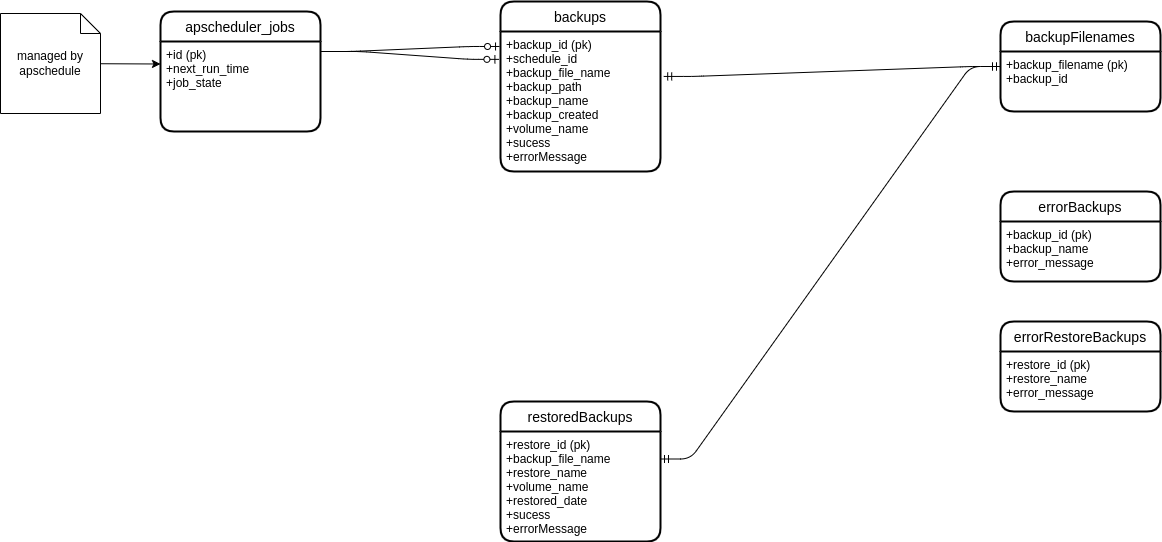

The diagram above was exported from draw.io. Its source (the exported page's mxGraphModel, read from the mxfile embedded in the PNG):
<mxGraphModel dx="1146" dy="223" grid="1" gridSize="10" guides="0" tooltips="1" connect="1" arrows="1" fold="1" page="1" pageScale="1" pageWidth="827" pageHeight="1169" background="#ffffff" math="0" shadow="0">
  <root>
    <mxCell id="0" />
    <mxCell id="1" parent="0" />
    <mxCell id="15" value="backups" style="swimlane;childLayout=stackLayout;horizontal=1;startSize=30;horizontalStack=0;rounded=1;fontSize=14;fontStyle=0;strokeWidth=2;resizeParent=0;resizeLast=1;shadow=0;dashed=0;align=center;" parent="1" vertex="1">
      <mxGeometry x="230" y="110" width="160" height="170" as="geometry" />
    </mxCell>
    <mxCell id="16" value="+backup_id (pk)&#10;+schedule_id&#10;+backup_file_name&#10;+backup_path&#10;+backup_name&#10;+backup_created&#10;+volume_name&#10;+sucess&#10;+errorMessage" style="align=left;strokeColor=none;fillColor=none;spacingLeft=4;fontSize=12;verticalAlign=top;resizable=0;rotatable=0;part=1;" parent="15" vertex="1">
      <mxGeometry y="30" width="160" height="140" as="geometry" />
    </mxCell>
    <mxCell id="17" value="restoredBackups" style="swimlane;childLayout=stackLayout;horizontal=1;startSize=30;horizontalStack=0;rounded=1;fontSize=14;fontStyle=0;strokeWidth=2;resizeParent=0;resizeLast=1;shadow=0;dashed=0;align=center;" parent="1" vertex="1">
      <mxGeometry x="230" y="510" width="160" height="140" as="geometry" />
    </mxCell>
    <mxCell id="18" value="+restore_id (pk)&#10;+backup_file_name&#10;+restore_name&#10;+volume_name&#10;+restored_date&#10;+sucess&#10;+errorMessage" style="align=left;strokeColor=none;fillColor=none;spacingLeft=4;fontSize=12;verticalAlign=top;resizable=0;rotatable=0;part=1;" parent="17" vertex="1">
      <mxGeometry y="30" width="160" height="110" as="geometry" />
    </mxCell>
    <mxCell id="22" value="backupFilenames" style="swimlane;childLayout=stackLayout;horizontal=1;startSize=30;horizontalStack=0;rounded=1;fontSize=14;fontStyle=0;strokeWidth=2;resizeParent=0;resizeLast=1;shadow=0;dashed=0;align=center;" parent="1" vertex="1">
      <mxGeometry x="730" y="130" width="160" height="90" as="geometry" />
    </mxCell>
    <mxCell id="23" value="+backup_filename (pk)&#10;+backup_id&#10;" style="align=left;strokeColor=none;fillColor=none;spacingLeft=4;fontSize=12;verticalAlign=top;resizable=0;rotatable=0;part=1;" parent="22" vertex="1">
      <mxGeometry y="30" width="160" height="60" as="geometry" />
    </mxCell>
    <mxCell id="34" value="" style="edgeStyle=entityRelationEdgeStyle;fontSize=12;html=1;endArrow=ERmandOne;startArrow=ERmandOne;exitX=1.02;exitY=0.321;exitDx=0;exitDy=0;exitPerimeter=0;" parent="1" source="16" edge="1">
      <mxGeometry width="100" height="100" relative="1" as="geometry">
        <mxPoint x="390" y="150" as="sourcePoint" />
        <mxPoint x="730" y="175" as="targetPoint" />
      </mxGeometry>
    </mxCell>
    <mxCell id="40" value="" style="edgeStyle=entityRelationEdgeStyle;fontSize=12;html=1;endArrow=ERmandOne;startArrow=ERmandOne;entryX=0;entryY=0.25;entryDx=0;entryDy=0;exitX=1;exitY=0.25;exitDx=0;exitDy=0;" parent="1" source="18" target="23" edge="1">
      <mxGeometry width="100" height="100" relative="1" as="geometry">
        <mxPoint x="400" y="560" as="sourcePoint" />
        <mxPoint x="740" y="465" as="targetPoint" />
      </mxGeometry>
    </mxCell>
    <mxCell id="41" value="errorBackups" style="swimlane;childLayout=stackLayout;horizontal=1;startSize=30;horizontalStack=0;rounded=1;fontSize=14;fontStyle=0;strokeWidth=2;resizeParent=0;resizeLast=1;shadow=0;dashed=0;align=center;" vertex="1" parent="1">
      <mxGeometry x="730" y="300" width="160" height="90" as="geometry" />
    </mxCell>
    <mxCell id="42" value="+backup_id (pk)&#10;+backup_name&#10;+error_message" style="align=left;strokeColor=none;fillColor=none;spacingLeft=4;fontSize=12;verticalAlign=top;resizable=0;rotatable=0;part=1;" vertex="1" parent="41">
      <mxGeometry y="30" width="160" height="60" as="geometry" />
    </mxCell>
    <mxCell id="43" value="errorRestoreBackups" style="swimlane;childLayout=stackLayout;horizontal=1;startSize=30;horizontalStack=0;rounded=1;fontSize=14;fontStyle=0;strokeWidth=2;resizeParent=0;resizeLast=1;shadow=0;dashed=0;align=center;" vertex="1" parent="1">
      <mxGeometry x="730" y="430" width="160" height="90" as="geometry" />
    </mxCell>
    <mxCell id="44" value="+restore_id (pk)&#10;+restore_name&#10;+error_message" style="align=left;strokeColor=none;fillColor=none;spacingLeft=4;fontSize=12;verticalAlign=top;resizable=0;rotatable=0;part=1;" vertex="1" parent="43">
      <mxGeometry y="30" width="160" height="60" as="geometry" />
    </mxCell>
    <mxCell id="45" value="apscheduler_jobs" style="swimlane;childLayout=stackLayout;horizontal=1;startSize=30;horizontalStack=0;rounded=1;fontSize=14;fontStyle=0;strokeWidth=2;resizeParent=0;resizeLast=1;shadow=0;dashed=0;align=center;" vertex="1" parent="1">
      <mxGeometry x="-110" y="120" width="160" height="120" as="geometry" />
    </mxCell>
    <mxCell id="46" value="+id (pk)&#10;+next_run_time&#10;+job_state" style="align=left;strokeColor=none;fillColor=none;spacingLeft=4;fontSize=12;verticalAlign=top;resizable=0;rotatable=0;part=1;" vertex="1" parent="45">
      <mxGeometry y="30" width="160" height="90" as="geometry" />
    </mxCell>
    <mxCell id="48" style="edgeStyle=none;html=1;entryX=0;entryY=0.25;entryDx=0;entryDy=0;" edge="1" parent="1" source="47" target="46">
      <mxGeometry relative="1" as="geometry" />
    </mxCell>
    <mxCell id="47" value="managed by apschedule" style="shape=note;size=20;whiteSpace=wrap;html=1;" vertex="1" parent="1">
      <mxGeometry x="-270" y="122" width="100" height="100" as="geometry" />
    </mxCell>
    <mxCell id="50" value="" style="edgeStyle=entityRelationEdgeStyle;fontSize=12;html=1;endArrow=ERzeroToOne;endFill=1;entryX=-0.006;entryY=0.107;entryDx=0;entryDy=0;entryPerimeter=0;" edge="1" parent="1" target="16">
      <mxGeometry width="100" height="100" relative="1" as="geometry">
        <mxPoint x="50" y="160" as="sourcePoint" />
        <mxPoint x="220" y="160" as="targetPoint" />
      </mxGeometry>
    </mxCell>
    <mxCell id="51" value="" style="edgeStyle=entityRelationEdgeStyle;fontSize=12;html=1;endArrow=ERzeroToOne;endFill=1;entryX=-0.01;entryY=0.199;entryDx=0;entryDy=0;entryPerimeter=0;" edge="1" parent="1" target="16">
      <mxGeometry width="100" height="100" relative="1" as="geometry">
        <mxPoint x="60" y="160" as="sourcePoint" />
        <mxPoint x="180" y="180" as="targetPoint" />
      </mxGeometry>
    </mxCell>
  </root>
</mxGraphModel>